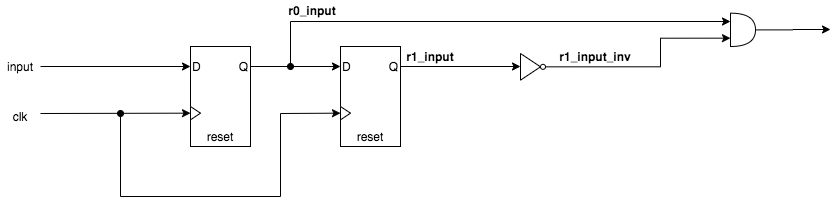

The diagram above was exported from draw.io. Its source (the exported page's mxGraphModel, read from the mxfile embedded in the PNG):
<mxGraphModel dx="-64" dy="475" grid="1" gridSize="10" guides="1" tooltips="1" connect="1" arrows="1" fold="1" page="1" pageScale="1" pageWidth="850" pageHeight="1100" math="0" shadow="0">
  <root>
    <mxCell id="IkskPDqezsGNgnsBq7Tg-0" />
    <mxCell id="IkskPDqezsGNgnsBq7Tg-1" parent="IkskPDqezsGNgnsBq7Tg-0" />
    <mxCell id="gYwUmEdM0GtMMD_7yNrZ-0" value="" style="group" vertex="1" connectable="0" parent="IkskPDqezsGNgnsBq7Tg-1">
      <mxGeometry x="1160" y="280" width="60" height="100" as="geometry" />
    </mxCell>
    <mxCell id="gYwUmEdM0GtMMD_7yNrZ-1" value="" style="rounded=0;whiteSpace=wrap;html=1;" vertex="1" parent="gYwUmEdM0GtMMD_7yNrZ-0">
      <mxGeometry width="60" height="100" as="geometry" />
    </mxCell>
    <mxCell id="gYwUmEdM0GtMMD_7yNrZ-2" value="" style="triangle;whiteSpace=wrap;html=1;" vertex="1" parent="gYwUmEdM0GtMMD_7yNrZ-0">
      <mxGeometry y="60" width="10" height="13.33" as="geometry" />
    </mxCell>
    <mxCell id="gYwUmEdM0GtMMD_7yNrZ-3" value="D" style="text;html=1;strokeColor=none;fillColor=none;align=left;verticalAlign=middle;whiteSpace=wrap;rounded=0;" vertex="1" parent="gYwUmEdM0GtMMD_7yNrZ-0">
      <mxGeometry y="10" width="40" height="20" as="geometry" />
    </mxCell>
    <mxCell id="gYwUmEdM0GtMMD_7yNrZ-4" value="Q" style="text;html=1;strokeColor=none;fillColor=none;align=right;verticalAlign=middle;whiteSpace=wrap;rounded=0;" vertex="1" parent="gYwUmEdM0GtMMD_7yNrZ-0">
      <mxGeometry x="20" y="10" width="40" height="20" as="geometry" />
    </mxCell>
    <mxCell id="gYwUmEdM0GtMMD_7yNrZ-5" value="reset" style="text;html=1;strokeColor=none;fillColor=none;align=center;verticalAlign=middle;whiteSpace=wrap;rounded=0;" vertex="1" parent="gYwUmEdM0GtMMD_7yNrZ-0">
      <mxGeometry x="10" y="80" width="40" height="20" as="geometry" />
    </mxCell>
    <mxCell id="gYwUmEdM0GtMMD_7yNrZ-6" value="" style="group" vertex="1" connectable="0" parent="IkskPDqezsGNgnsBq7Tg-1">
      <mxGeometry x="1310" y="280" width="60" height="100" as="geometry" />
    </mxCell>
    <mxCell id="gYwUmEdM0GtMMD_7yNrZ-7" value="" style="rounded=0;whiteSpace=wrap;html=1;" vertex="1" parent="gYwUmEdM0GtMMD_7yNrZ-6">
      <mxGeometry width="60" height="100" as="geometry" />
    </mxCell>
    <mxCell id="gYwUmEdM0GtMMD_7yNrZ-8" value="" style="triangle;whiteSpace=wrap;html=1;" vertex="1" parent="gYwUmEdM0GtMMD_7yNrZ-6">
      <mxGeometry y="60" width="10" height="13.33" as="geometry" />
    </mxCell>
    <mxCell id="gYwUmEdM0GtMMD_7yNrZ-9" value="D" style="text;html=1;strokeColor=none;fillColor=none;align=left;verticalAlign=middle;whiteSpace=wrap;rounded=0;" vertex="1" parent="gYwUmEdM0GtMMD_7yNrZ-6">
      <mxGeometry y="10" width="40" height="20" as="geometry" />
    </mxCell>
    <mxCell id="gYwUmEdM0GtMMD_7yNrZ-10" value="Q" style="text;html=1;strokeColor=none;fillColor=none;align=right;verticalAlign=middle;whiteSpace=wrap;rounded=0;" vertex="1" parent="gYwUmEdM0GtMMD_7yNrZ-6">
      <mxGeometry x="20" y="10" width="40" height="20" as="geometry" />
    </mxCell>
    <mxCell id="gYwUmEdM0GtMMD_7yNrZ-11" value="reset" style="text;html=1;strokeColor=none;fillColor=none;align=center;verticalAlign=middle;whiteSpace=wrap;rounded=0;" vertex="1" parent="gYwUmEdM0GtMMD_7yNrZ-6">
      <mxGeometry x="10" y="80" width="40" height="20" as="geometry" />
    </mxCell>
    <mxCell id="gYwUmEdM0GtMMD_7yNrZ-12" style="edgeStyle=orthogonalEdgeStyle;rounded=0;orthogonalLoop=1;jettySize=auto;html=1;startArrow=none;startFill=0;endArrow=classic;endFill=1;fontSize=12;" edge="1" parent="IkskPDqezsGNgnsBq7Tg-1" source="gYwUmEdM0GtMMD_7yNrZ-13">
      <mxGeometry relative="1" as="geometry">
        <mxPoint x="1800" y="263" as="targetPoint" />
      </mxGeometry>
    </mxCell>
    <mxCell id="gYwUmEdM0GtMMD_7yNrZ-13" value="" style="shape=or;whiteSpace=wrap;html=1;strokeColor=#000000;fillColor=#ffffff;fontSize=12;align=right;" vertex="1" parent="IkskPDqezsGNgnsBq7Tg-1">
      <mxGeometry x="1700" y="246.67000000000002" width="25" height="33.33" as="geometry" />
    </mxCell>
    <mxCell id="gYwUmEdM0GtMMD_7yNrZ-14" value="" style="group" vertex="1" connectable="0" parent="IkskPDqezsGNgnsBq7Tg-1">
      <mxGeometry x="1490" y="287" width="25" height="26.670000000000016" as="geometry" />
    </mxCell>
    <mxCell id="gYwUmEdM0GtMMD_7yNrZ-15" value="" style="triangle;whiteSpace=wrap;html=1;strokeColor=#000000;fillColor=#ffffff;fontSize=12;align=right;" vertex="1" parent="gYwUmEdM0GtMMD_7yNrZ-14">
      <mxGeometry width="20" height="26.67" as="geometry" />
    </mxCell>
    <mxCell id="gYwUmEdM0GtMMD_7yNrZ-16" value="" style="ellipse;whiteSpace=wrap;html=1;aspect=fixed;strokeColor=#000000;fillColor=#ffffff;fontSize=12;align=right;" vertex="1" parent="gYwUmEdM0GtMMD_7yNrZ-14">
      <mxGeometry x="20" y="10.839999999999975" width="5" height="5" as="geometry" />
    </mxCell>
    <mxCell id="gYwUmEdM0GtMMD_7yNrZ-17" style="edgeStyle=orthogonalEdgeStyle;rounded=0;orthogonalLoop=1;jettySize=auto;html=1;startArrow=none;startFill=0;endArrow=classic;endFill=1;fontSize=12;" edge="1" parent="IkskPDqezsGNgnsBq7Tg-1" source="gYwUmEdM0GtMMD_7yNrZ-10">
      <mxGeometry relative="1" as="geometry">
        <mxPoint x="1490" y="300" as="targetPoint" />
      </mxGeometry>
    </mxCell>
    <mxCell id="gYwUmEdM0GtMMD_7yNrZ-18" style="edgeStyle=orthogonalEdgeStyle;rounded=0;orthogonalLoop=1;jettySize=auto;html=1;entryX=0;entryY=0.75;entryDx=0;entryDy=0;entryPerimeter=0;startArrow=none;startFill=0;endArrow=classic;endFill=1;fontSize=12;exitX=1;exitY=0.5;exitDx=0;exitDy=0;" edge="1" parent="IkskPDqezsGNgnsBq7Tg-1" source="gYwUmEdM0GtMMD_7yNrZ-16" target="gYwUmEdM0GtMMD_7yNrZ-13">
      <mxGeometry relative="1" as="geometry">
        <mxPoint x="1520" y="300" as="sourcePoint" />
        <Array as="points">
          <mxPoint x="1630" y="300" />
          <mxPoint x="1630" y="272" />
        </Array>
      </mxGeometry>
    </mxCell>
    <mxCell id="gYwUmEdM0GtMMD_7yNrZ-19" style="edgeStyle=orthogonalEdgeStyle;rounded=0;orthogonalLoop=1;jettySize=auto;html=1;entryX=0;entryY=0.5;entryDx=0;entryDy=0;startArrow=none;startFill=0;endArrow=classic;endFill=1;fontSize=12;" edge="1" parent="IkskPDqezsGNgnsBq7Tg-1" source="gYwUmEdM0GtMMD_7yNrZ-4" target="gYwUmEdM0GtMMD_7yNrZ-9">
      <mxGeometry relative="1" as="geometry" />
    </mxCell>
    <mxCell id="gYwUmEdM0GtMMD_7yNrZ-20" value="" style="endArrow=classic;html=1;fontSize=12;entryX=0;entryY=0.25;entryDx=0;entryDy=0;entryPerimeter=0;rounded=0;startArrow=oval;startFill=1;" edge="1" parent="IkskPDqezsGNgnsBq7Tg-1" target="gYwUmEdM0GtMMD_7yNrZ-13">
      <mxGeometry width="50" height="50" relative="1" as="geometry">
        <mxPoint x="1260" y="300" as="sourcePoint" />
        <mxPoint x="1180" y="340" as="targetPoint" />
        <Array as="points">
          <mxPoint x="1260" y="255" />
        </Array>
      </mxGeometry>
    </mxCell>
    <mxCell id="gYwUmEdM0GtMMD_7yNrZ-21" value="" style="endArrow=classic;html=1;fontSize=12;entryX=0;entryY=0.5;entryDx=0;entryDy=0;rounded=0;" edge="1" parent="IkskPDqezsGNgnsBq7Tg-1" target="gYwUmEdM0GtMMD_7yNrZ-3">
      <mxGeometry width="50" height="50" relative="1" as="geometry">
        <mxPoint x="1010" y="300" as="sourcePoint" />
        <mxPoint x="1060" y="340" as="targetPoint" />
      </mxGeometry>
    </mxCell>
    <mxCell id="gYwUmEdM0GtMMD_7yNrZ-22" value="" style="endArrow=classic;html=1;fontSize=12;rounded=0;entryX=0;entryY=0.5;entryDx=0;entryDy=0;" edge="1" parent="IkskPDqezsGNgnsBq7Tg-1" target="gYwUmEdM0GtMMD_7yNrZ-2">
      <mxGeometry width="50" height="50" relative="1" as="geometry">
        <mxPoint x="1010" y="347" as="sourcePoint" />
        <mxPoint x="1000" y="390" as="targetPoint" />
      </mxGeometry>
    </mxCell>
    <mxCell id="gYwUmEdM0GtMMD_7yNrZ-23" value="" style="endArrow=classic;html=1;fontSize=12;entryX=0;entryY=0.5;entryDx=0;entryDy=0;startArrow=oval;startFill=1;rounded=0;" edge="1" parent="IkskPDqezsGNgnsBq7Tg-1" target="gYwUmEdM0GtMMD_7yNrZ-8">
      <mxGeometry width="50" height="50" relative="1" as="geometry">
        <mxPoint x="1090" y="347" as="sourcePoint" />
        <mxPoint x="1090" y="420" as="targetPoint" />
        <Array as="points">
          <mxPoint x="1090" y="430" />
          <mxPoint x="1250" y="430" />
          <mxPoint x="1250" y="347" />
        </Array>
      </mxGeometry>
    </mxCell>
    <mxCell id="gYwUmEdM0GtMMD_7yNrZ-24" value="r0_input" style="text;html=1;strokeColor=none;fillColor=none;align=center;verticalAlign=middle;whiteSpace=wrap;rounded=0;fontSize=12;fontStyle=1" vertex="1" parent="IkskPDqezsGNgnsBq7Tg-1">
      <mxGeometry x="1262" y="234" width="40" height="20" as="geometry" />
    </mxCell>
    <mxCell id="gYwUmEdM0GtMMD_7yNrZ-25" value="r1_input" style="text;html=1;strokeColor=none;fillColor=none;align=center;verticalAlign=middle;whiteSpace=wrap;rounded=0;fontSize=12;fontStyle=1" vertex="1" parent="IkskPDqezsGNgnsBq7Tg-1">
      <mxGeometry x="1380" y="280" width="40" height="20" as="geometry" />
    </mxCell>
    <mxCell id="gYwUmEdM0GtMMD_7yNrZ-26" value="r1_input_inv" style="text;html=1;strokeColor=none;fillColor=none;align=center;verticalAlign=middle;whiteSpace=wrap;rounded=0;fontSize=12;fontStyle=1" vertex="1" parent="IkskPDqezsGNgnsBq7Tg-1">
      <mxGeometry x="1530" y="280" width="70" height="20" as="geometry" />
    </mxCell>
    <mxCell id="gYwUmEdM0GtMMD_7yNrZ-27" value="input" style="text;html=1;strokeColor=none;fillColor=none;align=center;verticalAlign=middle;whiteSpace=wrap;rounded=0;fontSize=12;" vertex="1" parent="IkskPDqezsGNgnsBq7Tg-1">
      <mxGeometry x="970" y="290" width="40" height="20" as="geometry" />
    </mxCell>
    <mxCell id="gYwUmEdM0GtMMD_7yNrZ-28" value="clk" style="text;html=1;strokeColor=none;fillColor=none;align=center;verticalAlign=middle;whiteSpace=wrap;rounded=0;fontSize=12;" vertex="1" parent="IkskPDqezsGNgnsBq7Tg-1">
      <mxGeometry x="970" y="340" width="40" height="20" as="geometry" />
    </mxCell>
  </root>
</mxGraphModel>